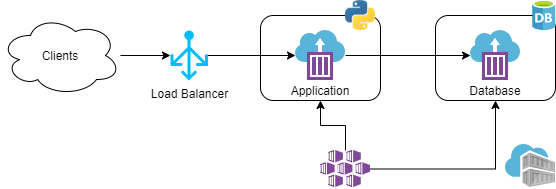

The diagram above was exported from draw.io. Its source (the exported page's mxGraphModel, read from the mxfile embedded in the PNG):
<mxGraphModel dx="1490" dy="402" grid="1" gridSize="10" guides="1" tooltips="1" connect="1" arrows="1" fold="1" page="1" pageScale="1" pageWidth="850" pageHeight="1100" math="0" shadow="0">
  <root>
    <mxCell id="__ZvTLSB71eX6DSA4pTc-0" />
    <mxCell id="__ZvTLSB71eX6DSA4pTc-1" parent="__ZvTLSB71eX6DSA4pTc-0" />
    <mxCell id="__ZvTLSB71eX6DSA4pTc-2" value="Application" style="rounded=1;whiteSpace=wrap;html=1;verticalAlign=bottom;" vertex="1" parent="__ZvTLSB71eX6DSA4pTc-1">
      <mxGeometry x="250" y="125" width="120" height="85" as="geometry" />
    </mxCell>
    <mxCell id="__ZvTLSB71eX6DSA4pTc-3" value="Database" style="rounded=1;whiteSpace=wrap;html=1;verticalAlign=bottom;" vertex="1" parent="__ZvTLSB71eX6DSA4pTc-1">
      <mxGeometry x="425" y="125" width="120" height="85" as="geometry" />
    </mxCell>
    <mxCell id="__ZvTLSB71eX6DSA4pTc-4" style="edgeStyle=orthogonalEdgeStyle;rounded=0;orthogonalLoop=1;jettySize=auto;html=1;" edge="1" parent="__ZvTLSB71eX6DSA4pTc-1" source="__ZvTLSB71eX6DSA4pTc-5" target="__ZvTLSB71eX6DSA4pTc-8">
      <mxGeometry relative="1" as="geometry" />
    </mxCell>
    <mxCell id="__ZvTLSB71eX6DSA4pTc-5" value="" style="aspect=fixed;html=1;points=[];align=center;image;fontSize=12;image=img/lib/mscae/Container_Instances.svg;" vertex="1" parent="__ZvTLSB71eX6DSA4pTc-1">
      <mxGeometry x="285" y="140" width="50" height="50" as="geometry" />
    </mxCell>
    <mxCell id="__ZvTLSB71eX6DSA4pTc-6" value="" style="aspect=fixed;html=1;points=[];align=center;image;fontSize=12;image=img/lib/mscae/Container_Registries.svg;" vertex="1" parent="__ZvTLSB71eX6DSA4pTc-1">
      <mxGeometry x="495" y="254" width="50" height="43" as="geometry" />
    </mxCell>
    <mxCell id="WV86pwuVZFNtaPGZdys9-1" style="edgeStyle=orthogonalEdgeStyle;rounded=0;orthogonalLoop=1;jettySize=auto;html=1;" edge="1" parent="__ZvTLSB71eX6DSA4pTc-1" source="__ZvTLSB71eX6DSA4pTc-7" target="__ZvTLSB71eX6DSA4pTc-2">
      <mxGeometry relative="1" as="geometry" />
    </mxCell>
    <mxCell id="WV86pwuVZFNtaPGZdys9-2" style="edgeStyle=orthogonalEdgeStyle;rounded=0;orthogonalLoop=1;jettySize=auto;html=1;entryX=0.5;entryY=1;entryDx=0;entryDy=0;" edge="1" parent="__ZvTLSB71eX6DSA4pTc-1" source="__ZvTLSB71eX6DSA4pTc-7" target="__ZvTLSB71eX6DSA4pTc-3">
      <mxGeometry relative="1" as="geometry" />
    </mxCell>
    <mxCell id="__ZvTLSB71eX6DSA4pTc-7" value="" style="aspect=fixed;html=1;points=[];align=center;image;fontSize=12;image=img/lib/mscae/Kubernetes_Services.svg;" vertex="1" parent="__ZvTLSB71eX6DSA4pTc-1">
      <mxGeometry x="310" y="260" width="50" height="37" as="geometry" />
    </mxCell>
    <mxCell id="__ZvTLSB71eX6DSA4pTc-8" value="" style="aspect=fixed;html=1;points=[];align=center;image;fontSize=12;image=img/lib/mscae/Container_Instances.svg;" vertex="1" parent="__ZvTLSB71eX6DSA4pTc-1">
      <mxGeometry x="460" y="140" width="50" height="50" as="geometry" />
    </mxCell>
    <mxCell id="__ZvTLSB71eX6DSA4pTc-9" value="" style="aspect=fixed;html=1;points=[];align=center;image;fontSize=12;image=img/lib/mscae/Database_General.svg;" vertex="1" parent="__ZvTLSB71eX6DSA4pTc-1">
      <mxGeometry x="522.2" y="110" width="22.8" height="30" as="geometry" />
    </mxCell>
    <mxCell id="WV86pwuVZFNtaPGZdys9-3" style="edgeStyle=orthogonalEdgeStyle;rounded=0;orthogonalLoop=1;jettySize=auto;html=1;" edge="1" parent="__ZvTLSB71eX6DSA4pTc-1" source="__ZvTLSB71eX6DSA4pTc-10" target="__ZvTLSB71eX6DSA4pTc-5">
      <mxGeometry relative="1" as="geometry" />
    </mxCell>
    <mxCell id="__ZvTLSB71eX6DSA4pTc-10" value="Load Balancer" style="verticalLabelPosition=bottom;html=1;verticalAlign=top;align=center;strokeColor=none;fillColor=#00BEF2;shape=mxgraph.azure.load_balancer_generic;pointerEvents=1;" vertex="1" parent="__ZvTLSB71eX6DSA4pTc-1">
      <mxGeometry x="160" y="140" width="37.5" height="50" as="geometry" />
    </mxCell>
    <mxCell id="WV86pwuVZFNtaPGZdys9-4" style="edgeStyle=orthogonalEdgeStyle;rounded=0;orthogonalLoop=1;jettySize=auto;html=1;entryX=0;entryY=0.5;entryDx=0;entryDy=0;entryPerimeter=0;" edge="1" parent="__ZvTLSB71eX6DSA4pTc-1" source="WV86pwuVZFNtaPGZdys9-0" target="__ZvTLSB71eX6DSA4pTc-10">
      <mxGeometry relative="1" as="geometry" />
    </mxCell>
    <mxCell id="WV86pwuVZFNtaPGZdys9-0" value="Clients" style="ellipse;shape=cloud;whiteSpace=wrap;html=1;" vertex="1" parent="__ZvTLSB71eX6DSA4pTc-1">
      <mxGeometry x="-10" y="125" width="120" height="80" as="geometry" />
    </mxCell>
    <mxCell id="lCGyQ53HhO6xvXYFZuYr-0" value="" style="shape=image;verticalLabelPosition=bottom;labelBackgroundColor=#ffffff;verticalAlign=top;aspect=fixed;imageAspect=0;image=data:image/jpeg,(base64 omitted: 7976 chars);" vertex="1" parent="__ZvTLSB71eX6DSA4pTc-1">
      <mxGeometry x="335" y="110.13" width="30" height="29.87" as="geometry" />
    </mxCell>
  </root>
</mxGraphModel>